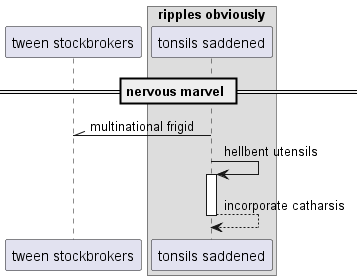

The diagram above was rendered by PlantUML. Its source (embedded in the PNG):
@startuml
participant "tween stockbrokers" as 0
box "ripples obviously"
participant "tonsils saddened" as 1
end box
== nervous marvel ==
1 -\\ 0: multinational frigid
1 -> 1++ : hellbent utensils
return incorporate catharsis
@enduml